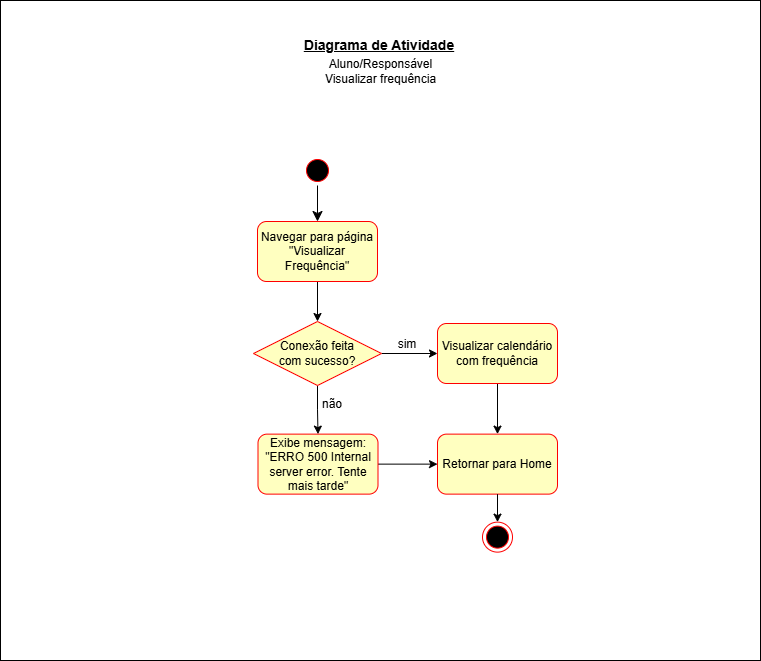

The diagram above was exported from draw.io. Its source (the exported page's mxGraphModel, read from the mxfile embedded in the PNG):
<mxGraphModel dx="1418" dy="786" grid="1" gridSize="10" guides="1" tooltips="1" connect="1" arrows="1" fold="1" page="1" pageScale="1" pageWidth="827" pageHeight="1169" math="0" shadow="0">
  <root>
    <mxCell id="0" />
    <mxCell id="1" parent="0" />
    <mxCell id="Gktsf1KkR0pMvbBhrTzC-1" parent="1" style="rounded=0;whiteSpace=wrap;html=1;movable=1;resizable=1;rotatable=1;deletable=1;editable=1;locked=0;connectable=1;" value="" vertex="1">
      <mxGeometry height="660" width="760" x="80" y="190" as="geometry" />
    </mxCell>
    <mxCell id="FlFxzRfmZfhIwjTsXTog-22" parent="1" style="text;html=1;whiteSpace=wrap;strokeColor=none;fillColor=none;align=center;verticalAlign=middle;rounded=0;strokeWidth=2;shadow=0;fontStyle=4;fontSize=14;" value="&lt;font&gt;&lt;b&gt;Diagrama de Atividade&lt;/b&gt;&lt;/font&gt;" vertex="1">
      <mxGeometry height="30" width="190" x="364" y="220" as="geometry" />
    </mxCell>
    <mxCell id="JHEWcsYb2cZ_xBuK6sx3-23" parent="1" style="text;html=1;whiteSpace=wrap;strokeColor=none;fillColor=none;align=center;verticalAlign=middle;rounded=0;" value="Aluno/Responsável&lt;div&gt;Visualizar frequência&lt;/div&gt;" vertex="1">
      <mxGeometry height="30" width="161" x="379.5" y="246" as="geometry" />
    </mxCell>
    <mxCell id="JHEWcsYb2cZ_xBuK6sx3-125" edge="1" parent="1" source="JHEWcsYb2cZ_xBuK6sx3-126" style="edgeStyle=none;curved=1;rounded=0;orthogonalLoop=1;jettySize=auto;html=1;fontSize=12;startSize=8;endSize=8;entryX=0.5;entryY=0;entryDx=0;entryDy=0;" target="JHEWcsYb2cZ_xBuK6sx3-129">
      <mxGeometry relative="1" as="geometry">
        <mxPoint x="401" y="399" as="targetPoint" />
      </mxGeometry>
    </mxCell>
    <mxCell id="JHEWcsYb2cZ_xBuK6sx3-126" parent="1" style="ellipse;html=1;shape=startState;fillColor=#000000;strokeColor=#ff0000;" value="" vertex="1">
      <mxGeometry height="30" width="30" x="382" y="345" as="geometry" />
    </mxCell>
    <mxCell id="JHEWcsYb2cZ_xBuK6sx3-127" parent="1" style="text;html=1;whiteSpace=wrap;strokeColor=none;fillColor=none;align=center;verticalAlign=middle;rounded=0;" value="sim" vertex="1">
      <mxGeometry height="30" width="60" x="457" y="519" as="geometry" />
    </mxCell>
    <mxCell id="JHEWcsYb2cZ_xBuK6sx3-128" edge="1" parent="1" source="JHEWcsYb2cZ_xBuK6sx3-129" style="edgeStyle=orthogonalEdgeStyle;rounded=0;orthogonalLoop=1;jettySize=auto;html=1;" target="JHEWcsYb2cZ_xBuK6sx3-132">
      <mxGeometry relative="1" as="geometry" />
    </mxCell>
    <mxCell id="JHEWcsYb2cZ_xBuK6sx3-129" parent="1" style="rounded=1;whiteSpace=wrap;html=1;fillColor=#ffffc0;strokeColor=#ff0000;fontColor=#000000;" value="Navegar para página &quot;Visualizar Frequência&quot;" vertex="1">
      <mxGeometry height="60" width="120" x="337" y="411" as="geometry" />
    </mxCell>
    <mxCell id="JHEWcsYb2cZ_xBuK6sx3-130" edge="1" parent="1" source="JHEWcsYb2cZ_xBuK6sx3-132" style="edgeStyle=orthogonalEdgeStyle;rounded=0;orthogonalLoop=1;jettySize=auto;html=1;" target="JHEWcsYb2cZ_xBuK6sx3-134" value="">
      <mxGeometry relative="1" as="geometry" />
    </mxCell>
    <mxCell id="JHEWcsYb2cZ_xBuK6sx3-131" edge="1" parent="1" source="JHEWcsYb2cZ_xBuK6sx3-132" style="edgeStyle=orthogonalEdgeStyle;rounded=0;orthogonalLoop=1;jettySize=auto;html=1;" target="JHEWcsYb2cZ_xBuK6sx3-137">
      <mxGeometry relative="1" as="geometry">
        <mxPoint x="522" y="543.1849999999995" as="targetPoint" />
      </mxGeometry>
    </mxCell>
    <mxCell id="JHEWcsYb2cZ_xBuK6sx3-132" parent="1" style="rhombus;whiteSpace=wrap;html=1;fontColor=#000000;fillColor=#ffffc0;strokeColor=#ff0000;" value="Conexão feita&lt;div&gt;com sucesso?&lt;/div&gt;" vertex="1">
      <mxGeometry height="64" width="128" x="333" y="511" as="geometry" />
    </mxCell>
    <mxCell id="JHEWcsYb2cZ_xBuK6sx3-133" edge="1" parent="1" source="JHEWcsYb2cZ_xBuK6sx3-134" style="edgeStyle=orthogonalEdgeStyle;rounded=0;orthogonalLoop=1;jettySize=auto;html=1;entryX=0;entryY=0.5;entryDx=0;entryDy=0;" target="JHEWcsYb2cZ_xBuK6sx3-139">
      <mxGeometry relative="1" as="geometry" />
    </mxCell>
    <mxCell id="JHEWcsYb2cZ_xBuK6sx3-134" parent="1" style="rounded=1;whiteSpace=wrap;html=1;fillColor=#ffffc0;strokeColor=#ff0000;fontColor=#000000;" value="Exibe mensagem:&lt;br&gt;&quot;ERRO 500 Internal server error. Tente mais tarde&quot;" vertex="1">
      <mxGeometry height="60" width="120" x="337.5" y="623.6300000000001" as="geometry" />
    </mxCell>
    <mxCell id="JHEWcsYb2cZ_xBuK6sx3-135" parent="1" style="text;html=1;whiteSpace=wrap;strokeColor=none;fillColor=none;align=center;verticalAlign=middle;rounded=0;" value="não" vertex="1">
      <mxGeometry height="30" width="60" x="382.49" y="579" as="geometry" />
    </mxCell>
    <mxCell id="JHEWcsYb2cZ_xBuK6sx3-136" edge="1" parent="1" source="JHEWcsYb2cZ_xBuK6sx3-137" style="edgeStyle=orthogonalEdgeStyle;rounded=0;orthogonalLoop=1;jettySize=auto;html=1;entryX=0.5;entryY=0;entryDx=0;entryDy=0;" target="JHEWcsYb2cZ_xBuK6sx3-139">
      <mxGeometry relative="1" as="geometry" />
    </mxCell>
    <mxCell id="JHEWcsYb2cZ_xBuK6sx3-137" parent="1" style="rounded=1;whiteSpace=wrap;html=1;fillColor=#ffffc0;strokeColor=#ff0000;fontColor=#000000;" value="Visualizar calendário com frequência" vertex="1">
      <mxGeometry height="60" width="120" x="517" y="513" as="geometry" />
    </mxCell>
    <mxCell id="JHEWcsYb2cZ_xBuK6sx3-138" parent="1" style="ellipse;html=1;shape=endState;fillColor=#000000;strokeColor=#ff0000;" value="" vertex="1">
      <mxGeometry height="30" width="30" x="562" y="711.6300000000001" as="geometry" />
    </mxCell>
    <mxCell id="JHEWcsYb2cZ_xBuK6sx3-139" parent="1" style="whiteSpace=wrap;html=1;fillColor=#ffffc0;strokeColor=#ff0000;fontColor=#000000;rounded=1;" value="Retornar para Home" vertex="1">
      <mxGeometry height="60" width="120" x="517" y="623.6300000000001" as="geometry" />
    </mxCell>
    <mxCell id="JHEWcsYb2cZ_xBuK6sx3-140" edge="1" parent="1" source="JHEWcsYb2cZ_xBuK6sx3-139" style="edgeStyle=orthogonalEdgeStyle;rounded=0;orthogonalLoop=1;jettySize=auto;html=1;" target="JHEWcsYb2cZ_xBuK6sx3-138">
      <mxGeometry relative="1" as="geometry" />
    </mxCell>
  </root>
</mxGraphModel>